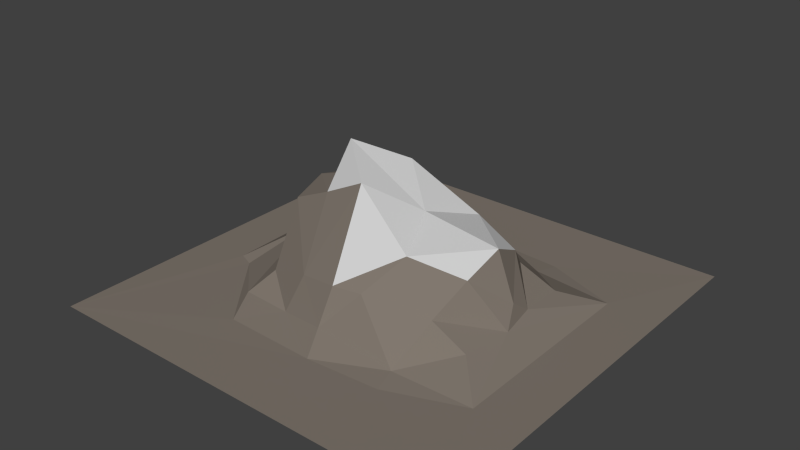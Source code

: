 # Source: Terrain2.blend  (saved by Blender 2.83.19; exported with 4.5.12 LTS)
import bpy
from mathutils import Matrix  # noqa: F401  (used for matrix-valued properties, if any)

bpy.ops.wm.read_factory_settings(use_empty=True)
scene = bpy.context.scene
scene.name = 'Scene'

# ---- collections
col_collection_1 = bpy.data.collections.new('Collection 1'); scene.collection.children.link(col_collection_1)

# ---- materials (node trees are filled in below, after node groups)
mat_material_006 = bpy.data.materials.new('Material.006')
mat_material_006.alpha_threshold = 0.0
mat_material_006.use_transparent_shadow = False
mat_material_006.roughness = 0.5
mat_material_007 = bpy.data.materials.new('Material.007')
mat_material_007.alpha_threshold = 0.0
mat_material_007.use_transparent_shadow = False
mat_material_007.roughness = 0.5

# ---- material node trees
mat_material_006.use_nodes = True; mat_material_006.node_tree.nodes.clear()
_N = mat_material_006.node_tree.nodes; _L = mat_material_006.node_tree.links
n0 = _N.new('ShaderNodeOutputMaterial'); n0.name = 'Material Output'; n0.location = (300, 300)
n1 = _N.new('ShaderNodeBsdfDiffuse'); n1.name = 'Diffuse BSDF'; n1.location = (10, 300)
n1.inputs[0].default_value = (0.2195, 0.1878, 0.159, 1.0)
_L.new(n1.outputs[0], n0.inputs[0])
n0.is_active_output = True
mat_material_007.use_nodes = True; mat_material_007.node_tree.nodes.clear()
_N = mat_material_007.node_tree.nodes; _L = mat_material_007.node_tree.links
n0 = _N.new('ShaderNodeOutputMaterial'); n0.name = 'Material Output'; n0.location = (300, 300)
n1 = _N.new('ShaderNodeBsdfDiffuse'); n1.name = 'Diffuse BSDF'; n1.location = (10, 300)
n1.inputs[0].default_value = (0.624, 0.624, 0.624, 1.0)
_L.new(n1.outputs[0], n0.inputs[0])
n0.is_active_output = True

# ---- world
world_world = bpy.data.worlds.new('World'); scene.world = world_world
world_world.color = (0.05088, 0.05088, 0.05088)
world_world.use_sun_shadow = False
world_world.sun_shadow_jitter_overblur = 0.0
world_world.cycles.sampling_method = 'MANUAL'
world_world.cycles.sample_map_resolution = 256

# ---- meshes
me_plane_002 = bpy.data.meshes.new('Plane.002')
me_plane_002.from_pydata([(1.0, -1.0, -1.16e-05), (0.0, -0.2712, 0.65), (0.0, 0.5912, 0.1654), (-0.5207, 0.005289, 0.06724), (0.5207, 0.005289, 0.06724), (0.4764, -0.4515, 0.04254), (-8.752e-10, -0.3279, 0.4738), (-1.332e-09, 0.5083, 0.3854), (-0.4417, 0.01689, 0.2306), (0.4839, -0.2182, 0.03736), (0.2114, -0.5112, 0.09317), (-0.4942, -0.2001, 0.02999), (-0.5085, 0.3786, 0.01564), (-0.3149, 0.5916, 0.08319), (0.5085, 0.3786, 0.01564), (0.6399, 0.05565, 0.001397), (-0.412, -0.1732, 0.1988), (0.1635, -0.06923, 0.5588), (-0.002806, -0.5594, 0.1357), (-0.4764, -0.4515, 0.04254), (0.0771, 0.6228, 0.08127), (0.0, -0.4523, 0.4336), (0.4417, 0.01689, 0.2306), (1.0, 1.0, -2.014e-05), (0.0, 0.1361, 0.4346), (-0.1635, -0.06923, 0.5588), (-1.0, -1.0, -1.113e-05), (-0.2114, -0.5112, 0.09317), (-0.09499, 0.5998, 0.09726), (0.4858, 0.7557, 0.003131), (0.3149, 0.5916, 0.08319), (-0.3054, 0.4159, 0.1618), (-0.4092, 0.1401, 0.2245), (-0.2909, -0.6462, 0.003341), (-0.6288, -0.383, 0.004293), (0.6296, -0.3831, 0.004131), (0.2512, -0.6868, 0.003148), (0.1773, -0.249, 0.4704), (-0.359, -0.3992, 0.1178), (-0.4087, -0.2576, 0.1217), (-0.1773, -0.249, 0.4704), (-0.4863, 0.7543, 0.00307), (-0.1677, -0.4372, 0.3841), (0.359, -0.3992, 0.1178), (0.1677, -0.4372, 0.3841), (0.2221, -0.7591, 0.004287), (-0.2236, -0.7674, 0.003859), (-0.6402, 0.05584, 0.00126), (-0.2423, 0.2363, 0.3578), (0.4092, 0.1401, 0.2245), (0.2423, 0.2363, 0.3578), (0.1645, 0.4802, 0.3023), (0.617, 0.4041, 0.001159), (0.3054, 0.4159, 0.1618), (-0.1645, 0.4802, 0.3023), (-0.6173, 0.4043, 0.001095), (-1.0, 1.0, -2.014e-05), (0.412, -0.1732, 0.1988)], [], [(40, 6, 1), (57, 9, 4), (11, 3, 47), (33, 19, 34), (54, 7, 2), (53, 30, 20), (49, 4, 14), (20, 30, 29), (24, 7, 48), (3, 12, 47), (33, 27, 19), (34, 47, 26), (34, 19, 11), (0, 36, 45), (57, 22, 17), (44, 43, 57), (38, 16, 39), (21, 6, 40), (20, 29, 41), (15, 23, 52), (29, 52, 23), (2, 20, 28), (42, 40, 16), (27, 42, 38), (18, 21, 42), (19, 38, 39), (16, 8, 3), (39, 16, 11), (9, 35, 15), (10, 5, 43), (21, 44, 37), (18, 10, 44), (37, 17, 1), (0, 45, 46), (36, 10, 18), (45, 36, 18), (0, 35, 36), (12, 41, 55), (26, 47, 56), (8, 25, 48), (25, 1, 24), (3, 8, 32), (31, 13, 12), (32, 31, 12), (30, 14, 29), (17, 50, 24), (22, 49, 50), (51, 20, 2), (7, 50, 51), (50, 49, 53), (14, 15, 52), (29, 23, 56), (31, 54, 28), (48, 54, 31), (33, 18, 27), (46, 45, 18), (16, 40, 25), (25, 40, 1), (22, 57, 4), (34, 11, 47), (28, 54, 2), (30, 53, 14), (0, 23, 15), (51, 53, 20), (37, 57, 17), (37, 44, 57), (43, 5, 9), (42, 21, 40), (28, 20, 41), (29, 14, 52), (13, 28, 41), (12, 13, 41), (38, 42, 16), (27, 18, 42), (11, 19, 39), (19, 27, 38), (11, 16, 3), (15, 35, 0), (5, 35, 9), (4, 9, 15), (57, 43, 9), (6, 21, 37), (21, 18, 44), (44, 10, 43), (6, 37, 1), (5, 36, 35), (26, 0, 46), (26, 46, 33), (47, 55, 56), (32, 8, 48), (48, 25, 24), (3, 32, 12), (22, 4, 49), (7, 24, 50), (1, 17, 24), (17, 22, 50), (7, 51, 2), (51, 50, 53), (14, 4, 15), (53, 49, 14), (13, 31, 28), (32, 48, 31), (48, 7, 54), (47, 12, 55), (55, 41, 56), (33, 46, 18), (34, 26, 33), (10, 36, 5), (8, 16, 25), (41, 29, 56)])
me_plane_002.polygons.foreach_set('material_index', [1, 0, 0, 0, 0, 0, 0, 0, 1, 0, 0, 0, 0, 0, 0, 0, 0, 0, 0, 0, 0, 0, 0, 0, 0, 0, 0, 0, 0, 0, 0, 0, 1, 0, 0, 0, 0, 0, 0, 1, 1, 0, 0, 0, 0, 1, 0, 0, 1, 0, 0, 0, 0, 0, 0, 0, 0, 1, 0, 0, 0, 0, 0, 0, 0, 0, 0, 0, 0, 0, 0, 0, 0, 0, 0, 0, 0, 0, 0, 0, 0, 0, 0, 0, 1, 0, 0, 0, 0, 0, 1, 0, 0, 1, 1, 1, 0, 0, 0, 0, 0, 0, 1, 0, 0, 0, 0, 0, 0, 0])
me_plane_002.materials.append(mat_material_006)
me_plane_002.materials.append(mat_material_007)
me_plane_002.use_remesh_preserve_volume = False
me_plane_002.use_remesh_preserve_attributes = False
me_plane_002.use_mirror_vertex_groups = False
me_plane_002.update()

# ---- objects
ob_plane_002 = bpy.data.objects.new('Plane.002', me_plane_002)

# ---- transforms, parenting, visibility, modifiers, constraints
ob_plane_002.location = (0.0, 0.0, 0.0)
ob_plane_002.rotation_euler = (0.0, -0.0, -7.854)
ob_plane_002.scale = (2.065, 2.065, 2.065)
ob_plane_002.lineart.crease_threshold = 0.0

# ---- collection membership
col_collection_1.objects.link(ob_plane_002)

# ---- scene / render settings (as saved in the file)
scene.frame_start = 1; scene.frame_end = 250; scene.frame_set(1)
scene.render.engine = 'BLENDER_EEVEE_NEXT'
scene.render.resolution_percentage = 50
scene.render.dither_intensity = 0.0
scene.cycles.use_denoising = False
scene.cycles.samples = 10
scene.cycles.sampling_pattern = 'TABULATED_SOBOL'
scene.cycles.light_sampling_threshold = 0.0
scene.cycles.use_adaptive_sampling = False
scene.cycles.use_light_tree = False
scene.cycles.blur_glossy = 0.0
scene.cycles.pixel_filter_type = 'GAUSSIAN'
scene.cycles.sample_clamp_indirect = 0.0
scene.view_settings.view_transform = 'Standard'
bpy.context.view_layer.update()

# ---- added for rendering (the .blend has no active camera and no usable light): camera, sun
cam_auto = bpy.data.cameras.new('AutoCamera')
cam_auto.lens = 50.0
cam_auto.sensor_width = 36.0
cam_auto.clip_end = 1000.0
ob_auto_camera = bpy.data.objects.new('AutoCamera', cam_auto)
scene.collection.objects.link(ob_auto_camera)
ob_auto_camera.location = (5.54468, -6.65362, 5.1068)
ob_auto_camera.rotation_euler = (1.09748, -7.21219e-08, 0.694738)
scene.camera = ob_auto_camera
light_auto_sun = bpy.data.lights.new('AutoSun', 'SUN')
light_auto_sun.energy = 3.0
light_auto_sun.angle = 0.0523599
ob_auto_sun = bpy.data.objects.new('AutoSun', light_auto_sun)
scene.collection.objects.link(ob_auto_sun)
ob_auto_sun.rotation_euler = (0.872665, 0.174533, 0.523599)
bpy.context.view_layer.update()
